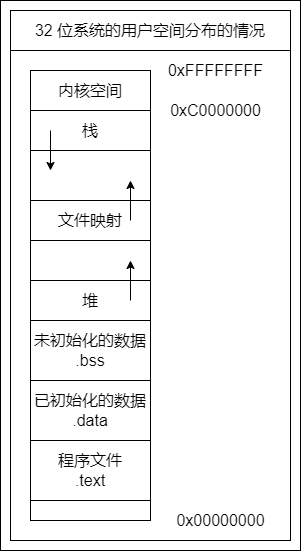

The diagram above was exported from draw.io. Its source (the exported page's mxGraphModel, read from the mxfile embedded in the PNG):
<mxGraphModel dx="1554" dy="35" grid="1" gridSize="10" guides="1" tooltips="1" connect="1" arrows="1" fold="1" page="1" pageScale="1" pageWidth="827" pageHeight="1169" math="0" shadow="0">
  <root>
    <mxCell id="0" />
    <mxCell id="1" parent="0" />
    <mxCell id="2" value="" style="group" vertex="1" connectable="0" parent="1">
      <mxGeometry x="900" y="1280" width="300" height="550" as="geometry" />
    </mxCell>
    <mxCell id="3" value="" style="group;strokeColor=default;container=0;" vertex="1" connectable="0" parent="2">
      <mxGeometry x="10" y="50" width="280" height="490" as="geometry" />
    </mxCell>
    <mxCell id="4" value="32 位系统的用户空间分布的情况" style="rounded=0;whiteSpace=wrap;html=1;fontSize=16;strokeColor=default;fillColor=none;container=0;" vertex="1" parent="2">
      <mxGeometry x="10" y="10" width="280" height="40" as="geometry" />
    </mxCell>
    <mxCell id="5" value="0xFFFFFFFF" style="text;html=1;align=center;verticalAlign=middle;resizable=0;points=[];autosize=1;strokeColor=none;fillColor=none;fontSize=16;container=0;" vertex="1" parent="2">
      <mxGeometry x="160" y="60" width="110" height="20" as="geometry" />
    </mxCell>
    <mxCell id="6" value="0xC0000000" style="text;html=1;align=center;verticalAlign=middle;resizable=0;points=[];autosize=1;strokeColor=none;fillColor=none;fontSize=16;container=0;" vertex="1" parent="2">
      <mxGeometry x="160" y="100" width="110" height="20" as="geometry" />
    </mxCell>
    <mxCell id="7" value="0x00000000" style="text;html=1;align=center;verticalAlign=middle;resizable=0;points=[];autosize=1;strokeColor=none;fillColor=none;fontSize=16;container=0;" vertex="1" parent="2">
      <mxGeometry x="170" y="510" width="100" height="20" as="geometry" />
    </mxCell>
    <mxCell id="8" value="" style="group;strokeColor=default;container=0;" vertex="1" connectable="0" parent="2">
      <mxGeometry x="30" y="70" width="120" height="450" as="geometry" />
    </mxCell>
    <mxCell id="9" value="" style="endArrow=none;html=1;rounded=0;fontSize=16;strokeColor=default;" edge="1" parent="2">
      <mxGeometry width="50" height="50" relative="1" as="geometry">
        <mxPoint x="30" y="520" as="sourcePoint" />
        <mxPoint x="150" y="520" as="targetPoint" />
      </mxGeometry>
    </mxCell>
    <mxCell id="10" value="" style="endArrow=classic;html=1;rounded=0;fontSize=16;strokeColor=default;" edge="1" parent="2">
      <mxGeometry width="50" height="50" relative="1" as="geometry">
        <mxPoint x="130" y="300" as="sourcePoint" />
        <mxPoint x="130" y="260" as="targetPoint" />
      </mxGeometry>
    </mxCell>
    <mxCell id="11" value="内核空间" style="rounded=0;whiteSpace=wrap;html=1;fontSize=16;strokeColor=default;fillColor=none;container=0;" vertex="1" parent="2">
      <mxGeometry x="30" y="70" width="120" height="40" as="geometry" />
    </mxCell>
    <mxCell id="12" value="栈" style="rounded=0;whiteSpace=wrap;html=1;fontSize=16;strokeColor=default;fillColor=none;container=0;" vertex="1" parent="2">
      <mxGeometry x="30" y="110" width="120" height="40" as="geometry" />
    </mxCell>
    <mxCell id="13" value="文件映射" style="rounded=0;whiteSpace=wrap;html=1;fontSize=16;strokeColor=default;fillColor=none;container=0;" vertex="1" parent="2">
      <mxGeometry x="30" y="200" width="120" height="40" as="geometry" />
    </mxCell>
    <mxCell id="14" value="堆" style="rounded=0;whiteSpace=wrap;html=1;fontSize=16;strokeColor=default;fillColor=none;container=0;" vertex="1" parent="2">
      <mxGeometry x="30" y="280" width="120" height="40" as="geometry" />
    </mxCell>
    <mxCell id="15" value="未初始化的数据&lt;br&gt;.bss" style="rounded=0;whiteSpace=wrap;html=1;fontSize=16;strokeColor=default;fillColor=none;container=0;" vertex="1" parent="2">
      <mxGeometry x="30" y="320" width="120" height="60" as="geometry" />
    </mxCell>
    <mxCell id="16" value="已初始化的数据&lt;br&gt;.data" style="rounded=0;whiteSpace=wrap;html=1;fontSize=16;strokeColor=default;fillColor=none;container=0;" vertex="1" parent="2">
      <mxGeometry x="30" y="380" width="120" height="60" as="geometry" />
    </mxCell>
    <mxCell id="17" value="程序文件&lt;br&gt;.text" style="rounded=0;whiteSpace=wrap;html=1;fontSize=16;strokeColor=default;fillColor=none;container=0;" vertex="1" parent="2">
      <mxGeometry x="30" y="440" width="120" height="60" as="geometry" />
    </mxCell>
    <mxCell id="18" value="" style="endArrow=classic;html=1;rounded=0;fontSize=16;strokeColor=default;" edge="1" parent="2">
      <mxGeometry width="50" height="50" relative="1" as="geometry">
        <mxPoint x="130" y="220" as="sourcePoint" />
        <mxPoint x="130" y="180" as="targetPoint" />
      </mxGeometry>
    </mxCell>
    <mxCell id="19" value="" style="endArrow=classic;html=1;rounded=0;fontSize=16;strokeColor=default;" edge="1" parent="2">
      <mxGeometry width="50" height="50" relative="1" as="geometry">
        <mxPoint x="50" y="130" as="sourcePoint" />
        <mxPoint x="50" y="170" as="targetPoint" />
      </mxGeometry>
    </mxCell>
    <mxCell id="20" value="" style="rounded=0;whiteSpace=wrap;html=1;fontSize=16;fillColor=none;container=0;" vertex="1" parent="2">
      <mxGeometry width="300" height="550" as="geometry" />
    </mxCell>
  </root>
</mxGraphModel>